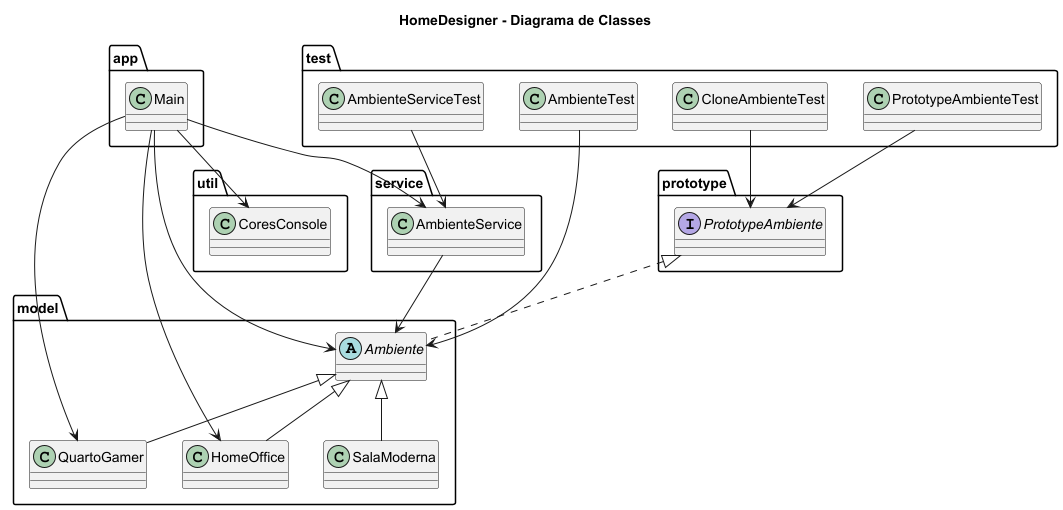

The diagram above was rendered by PlantUML. Its source (embedded in the PNG):
@startuml

skinparam classAttributeIconSize 0

title HomeDesigner - Diagrama de Classes

package "app" {

    class Main {
    }
}

package "model" {

    abstract class Ambiente {
    }

    class QuartoGamer {
    }

    class HomeOffice {
    }

    class SalaModerna {
    }
}

package "prototype" {

    interface PrototypeAmbiente {
    }
}

package "service" {

    class AmbienteService {
    }
}

package "util" {

    class CoresConsole {
    }
}

package "test" {

    class AmbienteTest
    class AmbienteServiceTest
    class PrototypeAmbienteTest
    class CloneAmbienteTest
}

' =========================
' IMPLEMENTAÇÕES
' =========================

PrototypeAmbiente <|.. Ambiente

Ambiente <|-- QuartoGamer

Ambiente <|-- HomeOffice

Ambiente <|-- SalaModerna

' =========================
' RELACIONAMENTOS
' =========================

AmbienteService --> Ambiente

Main --> Ambiente
Main --> QuartoGamer
Main --> HomeOffice

Main --> AmbienteService

Main --> CoresConsole

AmbienteTest --> Ambiente

AmbienteServiceTest --> AmbienteService

PrototypeAmbienteTest --> PrototypeAmbiente

CloneAmbienteTest --> PrototypeAmbiente

@enduml